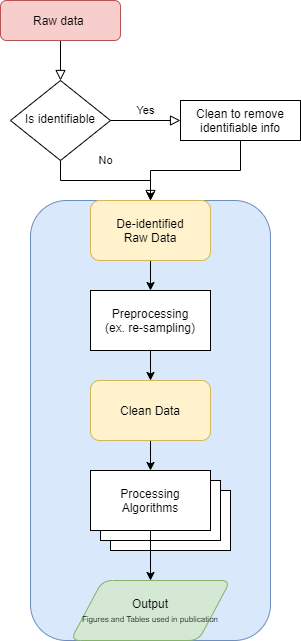

The diagram above was exported from draw.io. Its source (the exported page's mxGraphModel, read from the mxfile embedded in the PNG):
<mxGraphModel dx="1422" dy="713" grid="1" gridSize="10" guides="1" tooltips="1" connect="1" arrows="1" fold="1" page="1" pageScale="1" pageWidth="827" pageHeight="1169" math="0" shadow="0">
  <root>
    <mxCell id="WIyWlLk6GJQsqaUBKTNV-0" />
    <mxCell id="WIyWlLk6GJQsqaUBKTNV-1" parent="WIyWlLk6GJQsqaUBKTNV-0" />
    <mxCell id="hw4n1lvYP8ZEKa0b8xaO-33" value="" style="rounded=1;whiteSpace=wrap;html=1;shadow=0;fillColor=#dae8fc;strokeColor=#6c8ebf;" vertex="1" parent="WIyWlLk6GJQsqaUBKTNV-1">
      <mxGeometry x="190" y="230" width="240" height="440" as="geometry" />
    </mxCell>
    <mxCell id="hw4n1lvYP8ZEKa0b8xaO-18" value="Processing Algorithms" style="rounded=0;whiteSpace=wrap;html=1;shadow=0;" vertex="1" parent="WIyWlLk6GJQsqaUBKTNV-1">
      <mxGeometry x="270" y="520" width="120" height="60" as="geometry" />
    </mxCell>
    <mxCell id="hw4n1lvYP8ZEKa0b8xaO-17" value="Processing Algorithms" style="rounded=0;whiteSpace=wrap;html=1;shadow=0;" vertex="1" parent="WIyWlLk6GJQsqaUBKTNV-1">
      <mxGeometry x="260" y="510" width="120" height="60" as="geometry" />
    </mxCell>
    <mxCell id="WIyWlLk6GJQsqaUBKTNV-2" value="" style="rounded=0;html=1;jettySize=auto;orthogonalLoop=1;fontSize=11;endArrow=block;endFill=0;endSize=8;strokeWidth=1;shadow=0;labelBackgroundColor=none;edgeStyle=orthogonalEdgeStyle;" parent="WIyWlLk6GJQsqaUBKTNV-1" source="WIyWlLk6GJQsqaUBKTNV-3" target="WIyWlLk6GJQsqaUBKTNV-6" edge="1">
      <mxGeometry relative="1" as="geometry" />
    </mxCell>
    <mxCell id="WIyWlLk6GJQsqaUBKTNV-3" value="Raw data&amp;nbsp;" style="rounded=1;whiteSpace=wrap;html=1;fontSize=12;glass=0;strokeWidth=1;shadow=0;fillColor=#f8cecc;strokeColor=#b85450;" parent="WIyWlLk6GJQsqaUBKTNV-1" vertex="1">
      <mxGeometry x="160" y="30" width="120" height="40" as="geometry" />
    </mxCell>
    <mxCell id="WIyWlLk6GJQsqaUBKTNV-4" value="No" style="rounded=0;html=1;jettySize=auto;orthogonalLoop=1;fontSize=11;endArrow=block;endFill=0;endSize=8;strokeWidth=1;shadow=0;labelBackgroundColor=none;edgeStyle=orthogonalEdgeStyle;entryX=0.5;entryY=0;entryDx=0;entryDy=0;" parent="WIyWlLk6GJQsqaUBKTNV-1" source="WIyWlLk6GJQsqaUBKTNV-6" target="hw4n1lvYP8ZEKa0b8xaO-5" edge="1">
      <mxGeometry y="20" relative="1" as="geometry">
        <mxPoint as="offset" />
        <mxPoint x="220" y="240" as="targetPoint" />
      </mxGeometry>
    </mxCell>
    <mxCell id="WIyWlLk6GJQsqaUBKTNV-5" value="Yes" style="edgeStyle=orthogonalEdgeStyle;rounded=0;html=1;jettySize=auto;orthogonalLoop=1;fontSize=11;endArrow=block;endFill=0;endSize=8;strokeWidth=1;shadow=0;labelBackgroundColor=none;" parent="WIyWlLk6GJQsqaUBKTNV-1" source="WIyWlLk6GJQsqaUBKTNV-6" target="WIyWlLk6GJQsqaUBKTNV-7" edge="1">
      <mxGeometry y="10" relative="1" as="geometry">
        <mxPoint as="offset" />
      </mxGeometry>
    </mxCell>
    <mxCell id="WIyWlLk6GJQsqaUBKTNV-6" value="Is identifiable" style="rhombus;whiteSpace=wrap;html=1;shadow=0;fontFamily=Helvetica;fontSize=12;align=center;strokeWidth=1;spacing=6;spacingTop=-4;" parent="WIyWlLk6GJQsqaUBKTNV-1" vertex="1">
      <mxGeometry x="170" y="110" width="100" height="80" as="geometry" />
    </mxCell>
    <mxCell id="hw4n1lvYP8ZEKa0b8xaO-6" style="edgeStyle=orthogonalEdgeStyle;rounded=0;orthogonalLoop=1;jettySize=auto;html=1;exitX=0.5;exitY=1;exitDx=0;exitDy=0;entryX=0.5;entryY=0;entryDx=0;entryDy=0;" edge="1" parent="WIyWlLk6GJQsqaUBKTNV-1" source="WIyWlLk6GJQsqaUBKTNV-7" target="hw4n1lvYP8ZEKa0b8xaO-5">
      <mxGeometry relative="1" as="geometry" />
    </mxCell>
    <mxCell id="WIyWlLk6GJQsqaUBKTNV-7" value="Clean to remove identifiable info" style="rounded=0;whiteSpace=wrap;html=1;fontSize=12;glass=0;strokeWidth=1;shadow=0;" parent="WIyWlLk6GJQsqaUBKTNV-1" vertex="1">
      <mxGeometry x="340" y="130" width="120" height="40" as="geometry" />
    </mxCell>
    <mxCell id="hw4n1lvYP8ZEKa0b8xaO-8" value="" style="edgeStyle=orthogonalEdgeStyle;rounded=0;orthogonalLoop=1;jettySize=auto;html=1;entryX=0.5;entryY=0;entryDx=0;entryDy=0;" edge="1" parent="WIyWlLk6GJQsqaUBKTNV-1" source="hw4n1lvYP8ZEKa0b8xaO-5" target="hw4n1lvYP8ZEKa0b8xaO-9">
      <mxGeometry relative="1" as="geometry">
        <mxPoint x="310" y="330" as="targetPoint" />
      </mxGeometry>
    </mxCell>
    <mxCell id="hw4n1lvYP8ZEKa0b8xaO-5" value="De-identified&lt;br&gt;Raw Data" style="rounded=1;whiteSpace=wrap;html=1;fillColor=#fff2cc;strokeColor=#d6b656;" vertex="1" parent="WIyWlLk6GJQsqaUBKTNV-1">
      <mxGeometry x="250" y="230" width="120" height="60" as="geometry" />
    </mxCell>
    <mxCell id="hw4n1lvYP8ZEKa0b8xaO-11" style="edgeStyle=orthogonalEdgeStyle;rounded=0;orthogonalLoop=1;jettySize=auto;html=1;entryX=0.5;entryY=0;entryDx=0;entryDy=0;" edge="1" parent="WIyWlLk6GJQsqaUBKTNV-1" source="hw4n1lvYP8ZEKa0b8xaO-9" target="hw4n1lvYP8ZEKa0b8xaO-10">
      <mxGeometry relative="1" as="geometry" />
    </mxCell>
    <mxCell id="hw4n1lvYP8ZEKa0b8xaO-9" value="Preprocessing&lt;br&gt;(ex. re-sampling)" style="rounded=0;whiteSpace=wrap;html=1;" vertex="1" parent="WIyWlLk6GJQsqaUBKTNV-1">
      <mxGeometry x="250" y="320" width="120" height="60" as="geometry" />
    </mxCell>
    <mxCell id="hw4n1lvYP8ZEKa0b8xaO-13" value="" style="edgeStyle=orthogonalEdgeStyle;rounded=0;orthogonalLoop=1;jettySize=auto;html=1;entryX=0.5;entryY=0;entryDx=0;entryDy=0;" edge="1" parent="WIyWlLk6GJQsqaUBKTNV-1" source="hw4n1lvYP8ZEKa0b8xaO-10" target="hw4n1lvYP8ZEKa0b8xaO-14">
      <mxGeometry relative="1" as="geometry">
        <mxPoint x="310" y="520" as="targetPoint" />
      </mxGeometry>
    </mxCell>
    <mxCell id="hw4n1lvYP8ZEKa0b8xaO-10" value="Clean Data" style="rounded=1;whiteSpace=wrap;html=1;fillColor=#fff2cc;strokeColor=#d6b656;" vertex="1" parent="WIyWlLk6GJQsqaUBKTNV-1">
      <mxGeometry x="250" y="410" width="120" height="60" as="geometry" />
    </mxCell>
    <mxCell id="hw4n1lvYP8ZEKa0b8xaO-20" style="edgeStyle=orthogonalEdgeStyle;rounded=0;orthogonalLoop=1;jettySize=auto;html=1;exitX=0.5;exitY=1;exitDx=0;exitDy=0;entryX=0.5;entryY=0;entryDx=0;entryDy=0;" edge="1" parent="WIyWlLk6GJQsqaUBKTNV-1" source="hw4n1lvYP8ZEKa0b8xaO-14" target="hw4n1lvYP8ZEKa0b8xaO-21">
      <mxGeometry relative="1" as="geometry">
        <mxPoint x="310" y="600" as="targetPoint" />
      </mxGeometry>
    </mxCell>
    <mxCell id="hw4n1lvYP8ZEKa0b8xaO-14" value="Processing Algorithms" style="rounded=0;whiteSpace=wrap;html=1;shadow=0;" vertex="1" parent="WIyWlLk6GJQsqaUBKTNV-1">
      <mxGeometry x="250" y="500" width="120" height="60" as="geometry" />
    </mxCell>
    <mxCell id="hw4n1lvYP8ZEKa0b8xaO-21" value="Output&lt;br&gt;&lt;font style=&quot;font-size: 8px&quot;&gt;Figures and Tables used in publication&lt;/font&gt;" style="shape=parallelogram;perimeter=parallelogramPerimeter;whiteSpace=wrap;html=1;rounded=1;shadow=0;fillColor=#d5e8d4;strokeColor=#82b366;" vertex="1" parent="WIyWlLk6GJQsqaUBKTNV-1">
      <mxGeometry x="230" y="610" width="160" height="60" as="geometry" />
    </mxCell>
  </root>
</mxGraphModel>